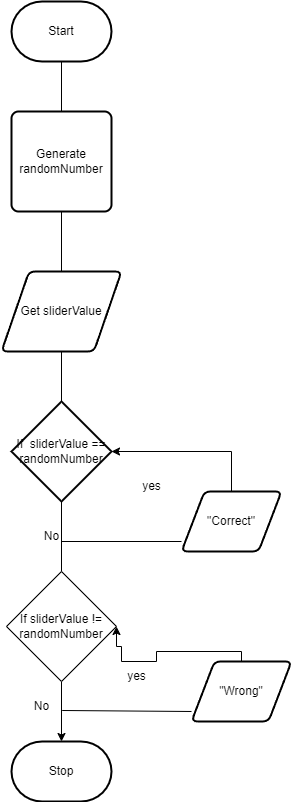

The diagram above was exported from draw.io. Its source (the exported page's mxGraphModel, read from the mxfile embedded in the PNG):
<mxGraphModel dx="446" dy="326" grid="1" gridSize="10" guides="1" tooltips="1" connect="1" arrows="1" fold="1" page="1" pageScale="1" pageWidth="850" pageHeight="1100" math="0" shadow="0">
  <root>
    <mxCell id="0" />
    <mxCell id="1" parent="0" />
    <mxCell id="4" style="edgeStyle=orthogonalEdgeStyle;html=1;rounded=0;startArrow=none;entryX=0.5;entryY=0;entryDx=0;entryDy=0;entryPerimeter=0;" parent="1" source="16" target="3" edge="1">
      <mxGeometry relative="1" as="geometry">
        <mxPoint x="290" y="1040" as="targetPoint" />
      </mxGeometry>
    </mxCell>
    <mxCell id="2" value="Start" style="strokeWidth=2;html=1;shape=mxgraph.flowchart.terminator;whiteSpace=wrap;" parent="1" vertex="1">
      <mxGeometry x="230" y="290" width="100" height="60" as="geometry" />
    </mxCell>
    <mxCell id="3" value="Stop" style="strokeWidth=2;html=1;shape=mxgraph.flowchart.terminator;whiteSpace=wrap;" parent="1" vertex="1">
      <mxGeometry x="230" y="1030" width="100" height="60" as="geometry" />
    </mxCell>
    <mxCell id="6" value="" style="edgeStyle=orthogonalEdgeStyle;html=1;rounded=0;endArrow=none;" edge="1" parent="1" source="2" target="5">
      <mxGeometry relative="1" as="geometry">
        <mxPoint x="280" y="370" as="sourcePoint" />
        <mxPoint x="280" y="730" as="targetPoint" />
      </mxGeometry>
    </mxCell>
    <mxCell id="5" value="Generate randomNumber" style="rounded=1;whiteSpace=wrap;html=1;absoluteArcSize=1;arcSize=14;strokeWidth=2;" vertex="1" parent="1">
      <mxGeometry x="230" y="400" width="100" height="100" as="geometry" />
    </mxCell>
    <mxCell id="8" value="" style="edgeStyle=orthogonalEdgeStyle;html=1;rounded=0;startArrow=none;endArrow=none;" edge="1" parent="1" source="5" target="7">
      <mxGeometry relative="1" as="geometry">
        <mxPoint x="280" y="530" as="sourcePoint" />
        <mxPoint x="280" y="730" as="targetPoint" />
      </mxGeometry>
    </mxCell>
    <mxCell id="7" value="Get sliderValue" style="shape=parallelogram;html=1;strokeWidth=2;perimeter=parallelogramPerimeter;whiteSpace=wrap;rounded=1;arcSize=12;size=0.23;" vertex="1" parent="1">
      <mxGeometry x="220" y="560" width="120" height="80" as="geometry" />
    </mxCell>
    <mxCell id="11" value="&quot;Correct&quot;" style="shape=parallelogram;html=1;strokeWidth=2;perimeter=parallelogramPerimeter;whiteSpace=wrap;rounded=1;arcSize=12;size=0.23;" vertex="1" parent="1">
      <mxGeometry x="400" y="780" width="100" height="60" as="geometry" />
    </mxCell>
    <mxCell id="14" value="" style="edgeStyle=orthogonalEdgeStyle;rounded=0;html=1;exitX=0.5;exitY=0;exitDx=0;exitDy=0;" edge="1" parent="1" source="11" target="9">
      <mxGeometry relative="1" as="geometry" />
    </mxCell>
    <mxCell id="12" value="yes" style="text;html=1;align=center;verticalAlign=middle;resizable=0;points=[];autosize=1;strokeColor=none;fillColor=none;" vertex="1" parent="1">
      <mxGeometry x="350" y="760" width="40" height="30" as="geometry" />
    </mxCell>
    <mxCell id="13" value="" style="endArrow=none;html=1;" edge="1" parent="1">
      <mxGeometry width="50" height="50" relative="1" as="geometry">
        <mxPoint x="280" y="830" as="sourcePoint" />
        <mxPoint x="400" y="830" as="targetPoint" />
      </mxGeometry>
    </mxCell>
    <mxCell id="15" value="No" style="text;html=1;align=center;verticalAlign=middle;resizable=0;points=[];autosize=1;strokeColor=none;fillColor=none;" vertex="1" parent="1">
      <mxGeometry x="250" y="810" width="40" height="30" as="geometry" />
    </mxCell>
    <mxCell id="17" value="" style="edgeStyle=orthogonalEdgeStyle;html=1;rounded=0;startArrow=none;entryX=0.5;entryY=0;entryDx=0;entryDy=0;entryPerimeter=0;endArrow=none;" edge="1" parent="1" source="9" target="16">
      <mxGeometry relative="1" as="geometry">
        <mxPoint x="290" y="660" as="sourcePoint" />
        <mxPoint x="290" y="1260" as="targetPoint" />
      </mxGeometry>
    </mxCell>
    <mxCell id="16" value="If sliderValue != randomNumber" style="rhombus;whiteSpace=wrap;html=1;" vertex="1" parent="1">
      <mxGeometry x="225" y="860" width="110" height="110" as="geometry" />
    </mxCell>
    <mxCell id="18" value="" style="edgeStyle=orthogonalEdgeStyle;html=1;rounded=0;startArrow=none;entryX=0.5;entryY=0;entryDx=0;entryDy=0;entryPerimeter=0;endArrow=none;" edge="1" parent="1" source="7" target="9">
      <mxGeometry relative="1" as="geometry">
        <mxPoint x="280" y="670" as="sourcePoint" />
        <mxPoint x="295" y="890" as="targetPoint" />
      </mxGeometry>
    </mxCell>
    <mxCell id="9" value="If&amp;nbsp; sliderValue == randomNumber" style="strokeWidth=2;html=1;shape=mxgraph.flowchart.decision;whiteSpace=wrap;" vertex="1" parent="1">
      <mxGeometry x="230" y="690" width="100" height="100" as="geometry" />
    </mxCell>
    <mxCell id="19" value="" style="edgeStyle=orthogonalEdgeStyle;rounded=0;html=1;exitX=0.5;exitY=0;exitDx=0;exitDy=0;entryX=1;entryY=0.5;entryDx=0;entryDy=0;" edge="1" source="20" parent="1" target="16">
      <mxGeometry relative="1" as="geometry">
        <mxPoint x="220" y="950" as="targetPoint" />
        <Array as="points">
          <mxPoint x="460" y="940" />
          <mxPoint x="375" y="940" />
          <mxPoint x="375" y="950" />
          <mxPoint x="340" y="950" />
          <mxPoint x="340" y="935" />
        </Array>
      </mxGeometry>
    </mxCell>
    <mxCell id="20" value="&quot;Wrong&quot;" style="shape=parallelogram;html=1;strokeWidth=2;perimeter=parallelogramPerimeter;whiteSpace=wrap;rounded=1;arcSize=12;size=0.23;" vertex="1" parent="1">
      <mxGeometry x="410" y="950" width="100" height="60" as="geometry" />
    </mxCell>
    <mxCell id="21" value="" style="endArrow=none;html=1;exitX=1.017;exitY=0.633;exitDx=0;exitDy=0;exitPerimeter=0;" edge="1" parent="1" source="23">
      <mxGeometry width="50" height="50" relative="1" as="geometry">
        <mxPoint x="290" y="1000" as="sourcePoint" />
        <mxPoint x="410" y="1000" as="targetPoint" />
      </mxGeometry>
    </mxCell>
    <mxCell id="23" value="No" style="text;html=1;align=center;verticalAlign=middle;resizable=0;points=[];autosize=1;strokeColor=none;fillColor=none;" vertex="1" parent="1">
      <mxGeometry x="240" y="980" width="40" height="30" as="geometry" />
    </mxCell>
    <mxCell id="25" value="yes" style="text;html=1;align=center;verticalAlign=middle;resizable=0;points=[];autosize=1;strokeColor=none;fillColor=none;" vertex="1" parent="1">
      <mxGeometry x="335" y="950" width="40" height="30" as="geometry" />
    </mxCell>
  </root>
</mxGraphModel>